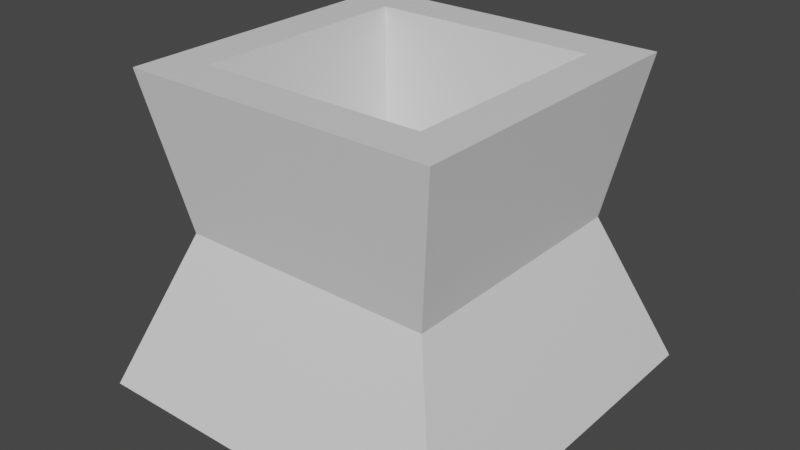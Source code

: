 # Source: generator.blend  (saved by Blender 2.81.16; exported with 4.5.12 LTS)
import bpy
from mathutils import Matrix  # noqa: F401  (used for matrix-valued properties, if any)

bpy.ops.wm.read_factory_settings(use_empty=True)
scene = bpy.context.scene
scene.name = 'Scene'

# ---- collections
col_collection = bpy.data.collections.new('Collection'); scene.collection.children.link(col_collection)

# ---- materials (node trees are filled in below, after node groups)
mat_material = bpy.data.materials.new('Material')
mat_material.alpha_threshold = 0.0
mat_material.use_transparent_shadow = False
mat_material.line_color = (0.0, 0.0, 0.0, 1.0)

# ---- material node trees
mat_material.use_nodes = True; mat_material.node_tree.nodes.clear()
_N = mat_material.node_tree.nodes; _L = mat_material.node_tree.links
n0 = _N.new('ShaderNodeOutputMaterial'); n0.name = 'Material Output'; n0.location = (300, 300)
n1 = _N.new('ShaderNodeBsdfPrincipled'); n1.name = 'Principled BSDF'; n1.location = (10, 300)
n1.distribution = 'GGX'
n1.subsurface_method = 'BURLEY'
n1.inputs[2].default_value = 0.4
n1.inputs[3].default_value = 1.45
n1.inputs[27].default_value = (0.0, 0.0, 0.0, 1.0)
n1.inputs[28].default_value = 1.0
_L.new(n1.outputs[0], n0.inputs[0])
n0.is_active_output = True

# ---- world
world_world = bpy.data.worlds.new('World'); scene.world = world_world
world_world.use_nodes = True; world_world.node_tree.nodes.clear()
_N = world_world.node_tree.nodes; _L = world_world.node_tree.links
n0 = _N.new('ShaderNodeOutputWorld'); n0.name = 'World Output'; n0.location = (300, 300)
n1 = _N.new('ShaderNodeBackground'); n1.name = 'Background'; n1.location = (10, 300)
n1.inputs[0].default_value = (0.05088, 0.05088, 0.05088, 1.0)
_L.new(n1.outputs[0], n0.inputs[0])
n0.is_active_output = True
world_world.color = (0.05088, 0.05088, 0.05088)
world_world.use_sun_shadow = False
world_world.sun_shadow_jitter_overblur = 0.0

# ---- meshes
me_cube = bpy.data.meshes.new('Cube')
me_cube.from_pydata([(0.7224, 0.7224, 2.0), (1.207, 1.207, 0.0), (0.7224, -0.7224, 2.0), (1.207, -1.207, 0.0), (-0.7224, 0.7224, 2.0), (-1.207, 1.207, 0.0), (-0.7224, -0.7224, 2.0), (-1.207, -1.207, 0.0), (0.8242, 0.8242, 1.0), (-0.8242, -0.8242, 1.0), (0.8242, -0.8242, 1.0), (-0.8242, 0.8242, 1.0), (1.0, -1.0, 2.0), (-1.0, -1.0, 2.0), (1.0, 1.0, 2.0), (-1.0, 1.0, 2.0), (0.6232, -0.6232, 0.818), (-0.6232, -0.6232, 0.818), (0.6232, 0.6232, 0.818), (-0.6232, 0.6232, 0.818)], [], [(0, 4, 19, 18), (10, 12, 13, 9), (9, 13, 15, 11), (5, 1, 3, 7), (8, 14, 12, 10), (11, 15, 14, 8), (5, 11, 8, 1), (1, 8, 10, 3), (7, 9, 11, 5), (3, 10, 9, 7), (2, 6, 13, 12), (0, 2, 12, 14), (6, 4, 15, 13), (4, 0, 14, 15), (18, 19, 17, 16), (2, 0, 18, 16), (4, 6, 17, 19), (6, 2, 16, 17)])
_uv = me_cube.uv_layers.new(name='UVMap')
_uv.uv.foreach_set('vector', [0.6597, 0.5347, 0.8403, 0.5347, 0.8403, 0.5347, 0.6597, 0.5347, 0.5, 0.75, 0.625, 0.75, 0.625, 1.0, 0.5, 1.0, 0.5, 0.0, 0.625, 0.0, 0.625, 0.25, 0.5, 0.25, 0.125, 0.5, 0.375, 0.5, 0.375, 0.75, 0.125, 0.75, 0.5, 0.5, 0.625, 0.5, 0.625, 0.75, 0.5, 0.75, 0.5, 0.25, 0.625, 0.25, 0.625, 0.5, 0.5, 0.5, 0.375, 0.25, 0.5, 0.25, 0.5, 0.5, 0.375, 0.5, 0.375, 0.5, 0.5, 0.5, 0.5, 0.75, 0.375, 0.75, 0.375, 0.0, 0.5, 0.0, 0.5, 0.25, 0.375, 0.25, 0.375, 0.75, 0.5, 0.75, 0.5, 1.0, 0.375, 1.0, 0.6597, 0.7153, 0.8403, 0.7153, 0.875, 0.75, 0.625, 0.75, 0.6597, 0.5347, 0.6597, 0.7153, 0.625, 0.75, 0.625, 0.5, 0.8403, 0.7153, 0.8403, 0.5347, 0.875, 0.5, 0.875, 0.75, 0.8403, 0.5347, 0.6597, 0.5347, 0.625, 0.5, 0.875, 0.5, 0.6597, 0.5347, 0.8403, 0.5347, 0.8403, 0.7153, 0.6597, 0.7153, 0.6597, 0.7153, 0.6597, 0.5347, 0.6597, 0.5347, 0.6597, 0.7153, 0.8403, 0.5347, 0.8403, 0.7153, 0.8403, 0.7153, 0.8403, 0.5347, 0.8403, 0.7153, 0.6597, 0.7153, 0.6597, 0.7153, 0.8403, 0.7153])
me_cube.materials.append(mat_material)
me_cube.use_remesh_preserve_volume = False
me_cube.use_remesh_preserve_attributes = False
me_cube.use_mirror_vertex_groups = False
me_cube.update()

# ---- objects
ob_cube = bpy.data.objects.new('Cube', me_cube)

# ---- transforms, parenting, visibility, modifiers, constraints
ob_cube.location = (0.0, 0.0, 0.0)
ob_cube.lock_rotations_4d = False
ob_cube.empty_display_type = 'ARROWS'
ob_cube.lineart.crease_threshold = 0.0

# ---- collection membership
col_collection.objects.link(ob_cube)

# ---- scene / render settings (as saved in the file)
scene.frame_start = 1; scene.frame_end = 250; scene.frame_set(1)
scene.render.engine = 'BLENDER_EEVEE_NEXT'
scene.cycles.use_denoising = False
scene.cycles.samples = 128
scene.cycles.sampling_pattern = 'TABULATED_SOBOL'
scene.cycles.use_adaptive_sampling = False
scene.cycles.use_light_tree = False
scene.view_settings.view_transform = 'Filmic'
bpy.context.view_layer.update()

# ---- added for rendering (the .blend has no active camera and no usable light): camera, sun
cam_auto = bpy.data.cameras.new('AutoCamera')
cam_auto.lens = 50.0
cam_auto.sensor_width = 36.0
cam_auto.clip_end = 1000.0
ob_auto_camera = bpy.data.objects.new('AutoCamera', cam_auto)
scene.collection.objects.link(ob_auto_camera)
ob_auto_camera.location = (3.66171, -4.39405, 3.92937)
ob_auto_camera.rotation_euler = (1.09748, -7.21219e-08, 0.694738)
scene.camera = ob_auto_camera
light_auto_sun = bpy.data.lights.new('AutoSun', 'SUN')
light_auto_sun.energy = 3.0
light_auto_sun.angle = 0.0523599
ob_auto_sun = bpy.data.objects.new('AutoSun', light_auto_sun)
scene.collection.objects.link(ob_auto_sun)
ob_auto_sun.rotation_euler = (0.872665, 0.174533, 0.523599)
bpy.context.view_layer.update()
